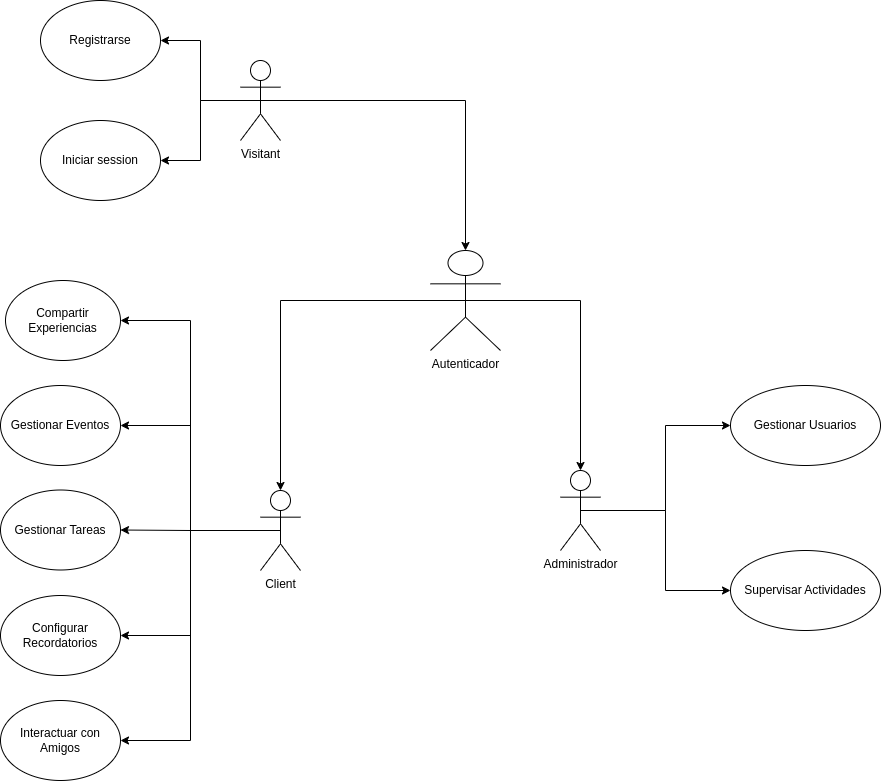

The diagram above was exported from draw.io. Its source (the exported page's mxGraphModel, read from the mxfile embedded in the PNG):
<mxGraphModel dx="1114" dy="558" grid="1" gridSize="10" guides="1" tooltips="1" connect="1" arrows="1" fold="1" page="1" pageScale="1" pageWidth="827" pageHeight="1169" math="0" shadow="0">
  <root>
    <mxCell id="0" />
    <mxCell id="1" parent="0" />
    <mxCell id="iznqiBI1MGrpQviLdrjz-1" style="edgeStyle=orthogonalEdgeStyle;rounded=0;orthogonalLoop=1;jettySize=auto;html=1;exitX=0.5;exitY=0.5;exitDx=0;exitDy=0;exitPerimeter=0;entryX=0;entryY=0.5;entryDx=0;entryDy=0;" parent="1" source="iznqiBI1MGrpQviLdrjz-5" target="XjOvw7nOaKpI5Opq9F4j-7" edge="1">
      <mxGeometry relative="1" as="geometry">
        <mxPoint x="940" y="340" as="targetPoint" />
      </mxGeometry>
    </mxCell>
    <mxCell id="iznqiBI1MGrpQviLdrjz-3" style="edgeStyle=orthogonalEdgeStyle;rounded=0;orthogonalLoop=1;jettySize=auto;html=1;exitX=0.5;exitY=0.5;exitDx=0;exitDy=0;exitPerimeter=0;" parent="1" source="iznqiBI1MGrpQviLdrjz-5" target="XjOvw7nOaKpI5Opq9F4j-8" edge="1">
      <mxGeometry relative="1" as="geometry">
        <mxPoint x="940" y="570" as="targetPoint" />
      </mxGeometry>
    </mxCell>
    <mxCell id="iznqiBI1MGrpQviLdrjz-5" value="Administrador" style="shape=umlActor;verticalLabelPosition=bottom;verticalAlign=top;html=1;outlineConnect=0;" parent="1" vertex="1">
      <mxGeometry x="820" y="470" width="40" height="80" as="geometry" />
    </mxCell>
    <mxCell id="iznqiBI1MGrpQviLdrjz-6" style="edgeStyle=orthogonalEdgeStyle;rounded=0;orthogonalLoop=1;jettySize=auto;html=1;exitX=0.5;exitY=0.5;exitDx=0;exitDy=0;exitPerimeter=0;entryX=1;entryY=0.5;entryDx=0;entryDy=0;" parent="1" source="iznqiBI1MGrpQviLdrjz-9" target="iznqiBI1MGrpQviLdrjz-15" edge="1">
      <mxGeometry relative="1" as="geometry" />
    </mxCell>
    <mxCell id="iznqiBI1MGrpQviLdrjz-7" style="edgeStyle=orthogonalEdgeStyle;rounded=0;orthogonalLoop=1;jettySize=auto;html=1;exitX=0.5;exitY=0.5;exitDx=0;exitDy=0;exitPerimeter=0;entryX=1;entryY=0.5;entryDx=0;entryDy=0;" parent="1" source="iznqiBI1MGrpQviLdrjz-9" target="iznqiBI1MGrpQviLdrjz-24" edge="1">
      <mxGeometry relative="1" as="geometry" />
    </mxCell>
    <mxCell id="iznqiBI1MGrpQviLdrjz-8" style="edgeStyle=orthogonalEdgeStyle;rounded=0;orthogonalLoop=1;jettySize=auto;html=1;exitX=0.5;exitY=0.5;exitDx=0;exitDy=0;exitPerimeter=0;entryX=1;entryY=0.5;entryDx=0;entryDy=0;" parent="1" source="iznqiBI1MGrpQviLdrjz-9" target="iznqiBI1MGrpQviLdrjz-27" edge="1">
      <mxGeometry relative="1" as="geometry" />
    </mxCell>
    <mxCell id="XjOvw7nOaKpI5Opq9F4j-23" style="edgeStyle=orthogonalEdgeStyle;rounded=0;orthogonalLoop=1;jettySize=auto;html=1;entryX=1;entryY=0.5;entryDx=0;entryDy=0;" parent="1" source="iznqiBI1MGrpQviLdrjz-9" target="XjOvw7nOaKpI5Opq9F4j-22" edge="1">
      <mxGeometry relative="1" as="geometry" />
    </mxCell>
    <mxCell id="XjOvw7nOaKpI5Opq9F4j-25" style="edgeStyle=orthogonalEdgeStyle;rounded=0;orthogonalLoop=1;jettySize=auto;html=1;entryX=1;entryY=0.5;entryDx=0;entryDy=0;" parent="1" source="iznqiBI1MGrpQviLdrjz-9" target="XjOvw7nOaKpI5Opq9F4j-16" edge="1">
      <mxGeometry relative="1" as="geometry" />
    </mxCell>
    <mxCell id="iznqiBI1MGrpQviLdrjz-9" value="Client" style="shape=umlActor;verticalLabelPosition=bottom;verticalAlign=top;html=1;outlineConnect=0;" parent="1" vertex="1">
      <mxGeometry x="520" y="490" width="40" height="80" as="geometry" />
    </mxCell>
    <mxCell id="iznqiBI1MGrpQviLdrjz-10" style="edgeStyle=orthogonalEdgeStyle;rounded=0;orthogonalLoop=1;jettySize=auto;html=1;exitX=0.5;exitY=0.5;exitDx=0;exitDy=0;exitPerimeter=0;entryX=1;entryY=0.5;entryDx=0;entryDy=0;" parent="1" source="iznqiBI1MGrpQviLdrjz-12" target="iznqiBI1MGrpQviLdrjz-14" edge="1">
      <mxGeometry relative="1" as="geometry" />
    </mxCell>
    <mxCell id="iznqiBI1MGrpQviLdrjz-11" style="edgeStyle=orthogonalEdgeStyle;rounded=0;orthogonalLoop=1;jettySize=auto;html=1;exitX=0.5;exitY=0.5;exitDx=0;exitDy=0;exitPerimeter=0;entryX=1;entryY=0.5;entryDx=0;entryDy=0;" parent="1" source="iznqiBI1MGrpQviLdrjz-12" target="iznqiBI1MGrpQviLdrjz-13" edge="1">
      <mxGeometry relative="1" as="geometry" />
    </mxCell>
    <mxCell id="iznqiBI1MGrpQviLdrjz-12" value="Visitant" style="shape=umlActor;verticalLabelPosition=bottom;verticalAlign=top;html=1;outlineConnect=0;" parent="1" vertex="1">
      <mxGeometry x="500" y="60" width="40" height="80" as="geometry" />
    </mxCell>
    <mxCell id="iznqiBI1MGrpQviLdrjz-13" value="Registrarse" style="ellipse;whiteSpace=wrap;html=1;" parent="1" vertex="1">
      <mxGeometry x="300" width="120" height="80" as="geometry" />
    </mxCell>
    <mxCell id="iznqiBI1MGrpQviLdrjz-14" value="Iniciar session" style="ellipse;whiteSpace=wrap;html=1;" parent="1" vertex="1">
      <mxGeometry x="300" y="120" width="120" height="80" as="geometry" />
    </mxCell>
    <mxCell id="iznqiBI1MGrpQviLdrjz-15" value="Gestionar Eventos" style="ellipse;whiteSpace=wrap;html=1;" parent="1" vertex="1">
      <mxGeometry x="260" y="385" width="120" height="80" as="geometry" />
    </mxCell>
    <mxCell id="iznqiBI1MGrpQviLdrjz-24" value="Configurar Recordatorios" style="ellipse;whiteSpace=wrap;html=1;" parent="1" vertex="1">
      <mxGeometry x="260" y="595" width="120" height="80" as="geometry" />
    </mxCell>
    <mxCell id="iznqiBI1MGrpQviLdrjz-27" value="Gestionar Tareas" style="ellipse;whiteSpace=wrap;html=1;" parent="1" vertex="1">
      <mxGeometry x="260" y="489.5" width="120" height="80" as="geometry" />
    </mxCell>
    <mxCell id="iznqiBI1MGrpQviLdrjz-33" value="Autenticador" style="shape=umlActor;verticalLabelPosition=bottom;verticalAlign=top;html=1;outlineConnect=0;" parent="1" vertex="1">
      <mxGeometry x="690" y="250" width="70" height="100" as="geometry" />
    </mxCell>
    <mxCell id="iznqiBI1MGrpQviLdrjz-34" style="edgeStyle=orthogonalEdgeStyle;rounded=0;orthogonalLoop=1;jettySize=auto;html=1;entryX=0.5;entryY=0;entryDx=0;entryDy=0;entryPerimeter=0;exitX=0.5;exitY=0.5;exitDx=0;exitDy=0;exitPerimeter=0;" parent="1" source="iznqiBI1MGrpQviLdrjz-12" target="iznqiBI1MGrpQviLdrjz-33" edge="1">
      <mxGeometry relative="1" as="geometry" />
    </mxCell>
    <mxCell id="iznqiBI1MGrpQviLdrjz-35" style="edgeStyle=orthogonalEdgeStyle;rounded=0;orthogonalLoop=1;jettySize=auto;html=1;exitX=0.5;exitY=0.5;exitDx=0;exitDy=0;exitPerimeter=0;entryX=0.5;entryY=0;entryDx=0;entryDy=0;entryPerimeter=0;" parent="1" source="iznqiBI1MGrpQviLdrjz-33" target="iznqiBI1MGrpQviLdrjz-5" edge="1">
      <mxGeometry relative="1" as="geometry" />
    </mxCell>
    <mxCell id="iznqiBI1MGrpQviLdrjz-36" style="edgeStyle=orthogonalEdgeStyle;rounded=0;orthogonalLoop=1;jettySize=auto;html=1;exitX=0.5;exitY=0.5;exitDx=0;exitDy=0;exitPerimeter=0;entryX=0.5;entryY=0;entryDx=0;entryDy=0;entryPerimeter=0;" parent="1" source="iznqiBI1MGrpQviLdrjz-33" target="iznqiBI1MGrpQviLdrjz-9" edge="1">
      <mxGeometry relative="1" as="geometry" />
    </mxCell>
    <mxCell id="XjOvw7nOaKpI5Opq9F4j-7" value="Gestionar Usuarios" style="ellipse;whiteSpace=wrap;html=1;" parent="1" vertex="1">
      <mxGeometry x="990" y="385" width="150" height="80" as="geometry" />
    </mxCell>
    <mxCell id="XjOvw7nOaKpI5Opq9F4j-8" value="Supervisar Actividades" style="ellipse;whiteSpace=wrap;html=1;" parent="1" vertex="1">
      <mxGeometry x="990" y="550" width="150" height="80" as="geometry" />
    </mxCell>
    <mxCell id="XjOvw7nOaKpI5Opq9F4j-16" value="Compartir Experiencias" style="ellipse;whiteSpace=wrap;html=1;" parent="1" vertex="1">
      <mxGeometry x="265" y="280" width="115" height="80" as="geometry" />
    </mxCell>
    <mxCell id="XjOvw7nOaKpI5Opq9F4j-22" value="Interactuar con Amigos" style="ellipse;whiteSpace=wrap;html=1;" parent="1" vertex="1">
      <mxGeometry x="260" y="700" width="120" height="80" as="geometry" />
    </mxCell>
  </root>
</mxGraphModel>